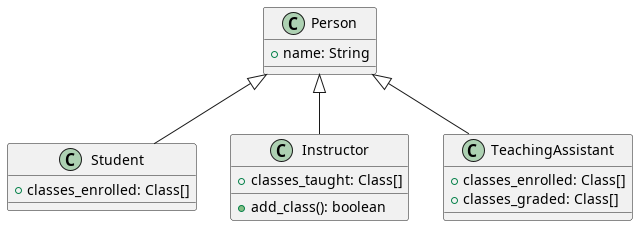

The diagram above was rendered by PlantUML. Its source (embedded in the PNG):
@startuml
/'
 ' class FileSystem {
 '         + file_system_map: String[]
 '         + download_file(String filename): File
 ' }
 '
 ' class File {
 '         + location: String
 '         + extension: String
 '         + get_location(): String
 ' }

 ' FileSystem -- File
 '/

class Person {
        + name: String
}

class Student extends Person {
        + classes_enrolled: Class[]
}

class Instructor extends Person {
        + classes_taught: Class[]
        + add_class(): boolean
}

class TeachingAssistant extends Person {
        + classes_enrolled: Class[]
        + classes_graded: Class[]
}

@enduml